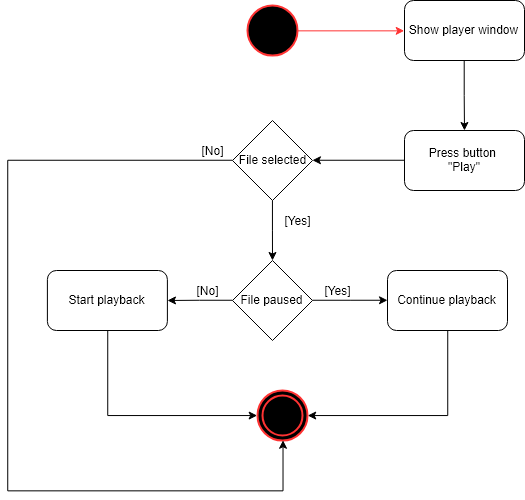

The diagram above was exported from draw.io. Its source (the exported page's mxGraphModel, read from the mxfile embedded in the PNG):
<mxGraphModel dx="628" dy="542" grid="1" gridSize="10" guides="1" tooltips="1" connect="1" arrows="1" fold="1" page="1" pageScale="1" pageWidth="827" pageHeight="1169" background="#ffffff" math="0" shadow="0">
  <root>
    <mxCell id="0" />
    <mxCell id="1" parent="0" />
    <mxCell id="2" value="" style="ellipse;whiteSpace=wrap;html=1;aspect=fixed;fillColor=#000000;strokeColor=#FF3333;strokeWidth=2;" parent="1" vertex="1">
      <mxGeometry x="280" y="75" width="50" height="50" as="geometry" />
    </mxCell>
    <mxCell id="3" value="" style="endArrow=classic;html=1;exitX=1;exitY=0.5;entryX=0;entryY=0.5;strokeColor=#FF3333;" parent="1" source="2" target="35" edge="1">
      <mxGeometry width="50" height="50" relative="1" as="geometry">
        <mxPoint x="240" y="170" as="sourcePoint" />
        <mxPoint x="280" y="200" as="targetPoint" />
      </mxGeometry>
    </mxCell>
    <mxCell id="22" value="" style="ellipse;shape=doubleEllipse;whiteSpace=wrap;html=1;aspect=fixed;shadow=0;strokeColor=#FF3333;strokeWidth=2;fillColor=#000000;perimeterSpacing=0;" parent="1" vertex="1">
      <mxGeometry x="290" y="459.9000244140625" width="50" height="50" as="geometry" />
    </mxCell>
    <mxCell id="38" style="edgeStyle=orthogonalEdgeStyle;rounded=0;html=1;exitX=0.5;exitY=1;entryX=0.5;entryY=0;jettySize=auto;orthogonalLoop=1;" parent="1" source="35" edge="1">
      <mxGeometry relative="1" as="geometry">
        <mxPoint x="497" y="200" as="targetPoint" />
      </mxGeometry>
    </mxCell>
    <mxCell id="35" value="Show player window" style="rounded=1;whiteSpace=wrap;html=1;" parent="1" vertex="1">
      <mxGeometry x="437" y="70" width="120" height="60" as="geometry" />
    </mxCell>
    <mxCell id="44" style="edgeStyle=orthogonalEdgeStyle;rounded=0;html=1;exitX=0;exitY=0.5;entryX=1;entryY=0.5;jettySize=auto;orthogonalLoop=1;" parent="1" source="41" target="43" edge="1">
      <mxGeometry relative="1" as="geometry" />
    </mxCell>
    <mxCell id="41" value="Press button&amp;nbsp;&lt;br&gt;&quot;Play&quot;&lt;br&gt;" style="rounded=1;whiteSpace=wrap;html=1;" parent="1" vertex="1">
      <mxGeometry x="437" y="200" width="120" height="60" as="geometry" />
    </mxCell>
    <mxCell id="48" style="edgeStyle=orthogonalEdgeStyle;rounded=0;html=1;exitX=0.5;exitY=1;entryX=0.5;entryY=0;jettySize=auto;orthogonalLoop=1;" parent="1" source="43" edge="1">
      <mxGeometry relative="1" as="geometry">
        <mxPoint x="305" y="330" as="targetPoint" />
      </mxGeometry>
    </mxCell>
    <mxCell id="59" style="edgeStyle=orthogonalEdgeStyle;rounded=0;html=1;exitX=0;exitY=0.5;entryX=0.5;entryY=1;jettySize=auto;orthogonalLoop=1;" edge="1" parent="1" source="43" target="22">
      <mxGeometry relative="1" as="geometry">
        <Array as="points">
          <mxPoint x="40" y="230" />
          <mxPoint x="40" y="560" />
          <mxPoint x="316" y="560" />
        </Array>
      </mxGeometry>
    </mxCell>
    <mxCell id="43" value="File selected&lt;br&gt;" style="rhombus;whiteSpace=wrap;html=1;" parent="1" vertex="1">
      <mxGeometry x="265" y="190" width="80" height="80" as="geometry" />
    </mxCell>
    <mxCell id="47" value="[No]" style="text;html=1;strokeColor=none;fillColor=none;align=center;verticalAlign=middle;whiteSpace=wrap;rounded=0;" parent="1" vertex="1">
      <mxGeometry x="225" y="210" width="40" height="20" as="geometry" />
    </mxCell>
    <mxCell id="49" value="[Yes]" style="text;html=1;strokeColor=none;fillColor=none;align=center;verticalAlign=middle;whiteSpace=wrap;rounded=0;" parent="1" vertex="1">
      <mxGeometry x="310" y="280" width="40" height="20" as="geometry" />
    </mxCell>
    <mxCell id="53" style="edgeStyle=orthogonalEdgeStyle;rounded=0;html=1;exitX=0;exitY=0.5;jettySize=auto;orthogonalLoop=1;" parent="1" source="50" edge="1">
      <mxGeometry relative="1" as="geometry">
        <mxPoint x="200" y="370" as="targetPoint" />
      </mxGeometry>
    </mxCell>
    <mxCell id="54" style="edgeStyle=orthogonalEdgeStyle;rounded=0;html=1;exitX=1;exitY=0.5;jettySize=auto;orthogonalLoop=1;" parent="1" source="50" target="51" edge="1">
      <mxGeometry relative="1" as="geometry" />
    </mxCell>
    <mxCell id="50" value="File paused&lt;br&gt;" style="rhombus;whiteSpace=wrap;html=1;" parent="1" vertex="1">
      <mxGeometry x="265" y="330" width="80" height="80" as="geometry" />
    </mxCell>
    <mxCell id="58" style="edgeStyle=orthogonalEdgeStyle;rounded=0;html=1;exitX=0.5;exitY=1;entryX=1;entryY=0.5;jettySize=auto;orthogonalLoop=1;" parent="1" source="51" target="22" edge="1">
      <mxGeometry relative="1" as="geometry" />
    </mxCell>
    <mxCell id="51" value="Continue playback" style="rounded=1;whiteSpace=wrap;html=1;" parent="1" vertex="1">
      <mxGeometry x="420" y="340" width="120" height="60" as="geometry" />
    </mxCell>
    <mxCell id="57" style="edgeStyle=orthogonalEdgeStyle;rounded=0;html=1;exitX=0.5;exitY=1;entryX=0;entryY=0.5;jettySize=auto;orthogonalLoop=1;" parent="1" source="52" target="22" edge="1">
      <mxGeometry relative="1" as="geometry" />
    </mxCell>
    <mxCell id="52" value="Start playback" style="rounded=1;whiteSpace=wrap;html=1;" parent="1" vertex="1">
      <mxGeometry x="79.89996337890625" y="340" width="120" height="60" as="geometry" />
    </mxCell>
    <mxCell id="55" value="[No]" style="text;html=1;strokeColor=none;fillColor=none;align=center;verticalAlign=middle;whiteSpace=wrap;rounded=0;" parent="1" vertex="1">
      <mxGeometry x="220" y="350" width="40" height="20" as="geometry" />
    </mxCell>
    <mxCell id="56" value="[Yes]" style="text;html=1;strokeColor=none;fillColor=none;align=center;verticalAlign=middle;whiteSpace=wrap;rounded=0;" parent="1" vertex="1">
      <mxGeometry x="350" y="350" width="40" height="20" as="geometry" />
    </mxCell>
  </root>
</mxGraphModel>